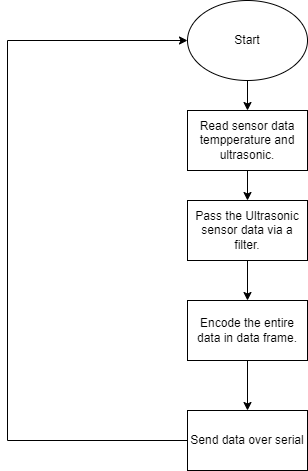

The diagram above was exported from draw.io. Its source (the exported page's mxGraphModel, read from the mxfile embedded in the PNG):
<mxGraphModel dx="868" dy="482" grid="1" gridSize="10" guides="1" tooltips="1" connect="1" arrows="1" fold="1" page="1" pageScale="1" pageWidth="827" pageHeight="1169" math="0" shadow="0">
  <root>
    <mxCell id="0" />
    <mxCell id="1" parent="0" />
    <mxCell id="WhbdIphp-3y-HvpPavN5-11" value="" style="edgeStyle=orthogonalEdgeStyle;rounded=0;orthogonalLoop=1;jettySize=auto;html=1;" edge="1" parent="1" source="WhbdIphp-3y-HvpPavN5-9" target="WhbdIphp-3y-HvpPavN5-10">
      <mxGeometry relative="1" as="geometry" />
    </mxCell>
    <mxCell id="WhbdIphp-3y-HvpPavN5-9" value="Start" style="ellipse;whiteSpace=wrap;html=1;" vertex="1" parent="1">
      <mxGeometry x="340" y="40" width="120" height="80" as="geometry" />
    </mxCell>
    <mxCell id="WhbdIphp-3y-HvpPavN5-13" value="" style="edgeStyle=orthogonalEdgeStyle;rounded=0;orthogonalLoop=1;jettySize=auto;html=1;" edge="1" parent="1" source="WhbdIphp-3y-HvpPavN5-10" target="WhbdIphp-3y-HvpPavN5-12">
      <mxGeometry relative="1" as="geometry" />
    </mxCell>
    <mxCell id="WhbdIphp-3y-HvpPavN5-10" value="Read sensor data tempperature and ultrasonic." style="rounded=0;whiteSpace=wrap;html=1;" vertex="1" parent="1">
      <mxGeometry x="340" y="150" width="120" height="60" as="geometry" />
    </mxCell>
    <mxCell id="WhbdIphp-3y-HvpPavN5-15" value="" style="edgeStyle=orthogonalEdgeStyle;rounded=0;orthogonalLoop=1;jettySize=auto;html=1;" edge="1" parent="1" source="WhbdIphp-3y-HvpPavN5-12" target="WhbdIphp-3y-HvpPavN5-14">
      <mxGeometry relative="1" as="geometry" />
    </mxCell>
    <mxCell id="WhbdIphp-3y-HvpPavN5-12" value="Pass the Ultrasonic sensor data via a filter." style="rounded=0;whiteSpace=wrap;html=1;" vertex="1" parent="1">
      <mxGeometry x="340" y="240" width="120" height="60" as="geometry" />
    </mxCell>
    <mxCell id="WhbdIphp-3y-HvpPavN5-18" value="" style="edgeStyle=orthogonalEdgeStyle;rounded=0;orthogonalLoop=1;jettySize=auto;html=1;" edge="1" parent="1" source="WhbdIphp-3y-HvpPavN5-14" target="WhbdIphp-3y-HvpPavN5-17">
      <mxGeometry relative="1" as="geometry" />
    </mxCell>
    <mxCell id="WhbdIphp-3y-HvpPavN5-14" value="Encode the entire data in data frame." style="rounded=0;whiteSpace=wrap;html=1;" vertex="1" parent="1">
      <mxGeometry x="340" y="340" width="120" height="60" as="geometry" />
    </mxCell>
    <mxCell id="WhbdIphp-3y-HvpPavN5-19" style="edgeStyle=orthogonalEdgeStyle;rounded=0;orthogonalLoop=1;jettySize=auto;html=1;entryX=0;entryY=0.5;entryDx=0;entryDy=0;" edge="1" parent="1" source="WhbdIphp-3y-HvpPavN5-17" target="WhbdIphp-3y-HvpPavN5-9">
      <mxGeometry relative="1" as="geometry">
        <Array as="points">
          <mxPoint x="160" y="480" />
          <mxPoint x="160" y="80" />
        </Array>
      </mxGeometry>
    </mxCell>
    <mxCell id="WhbdIphp-3y-HvpPavN5-17" value="Send data over serial" style="rounded=0;whiteSpace=wrap;html=1;" vertex="1" parent="1">
      <mxGeometry x="340" y="450" width="120" height="60" as="geometry" />
    </mxCell>
  </root>
</mxGraphModel>